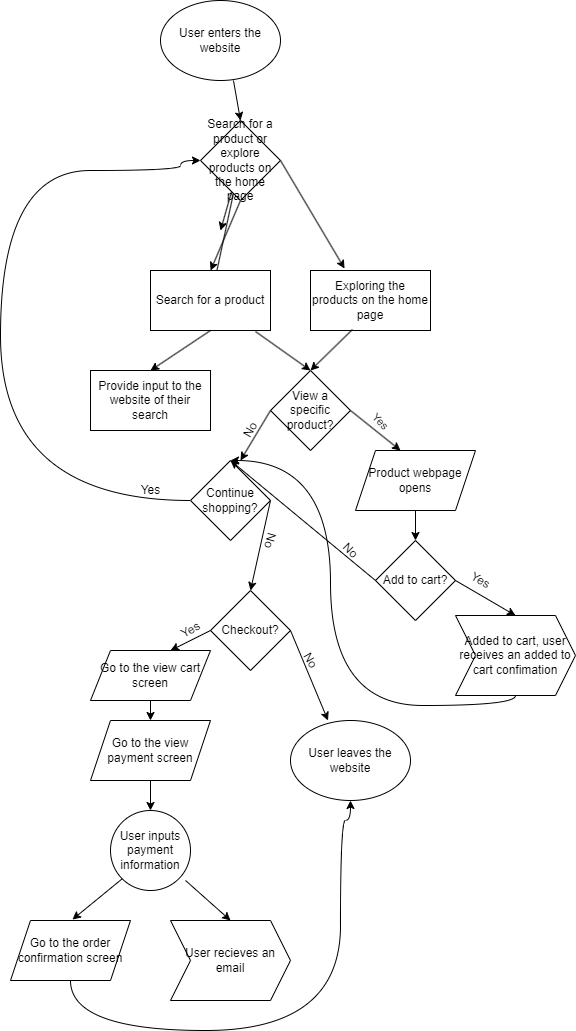

The diagram above was exported from draw.io. Its source (the exported page's mxGraphModel, read from the mxfile embedded in the PNG):
<mxGraphModel dx="2625" dy="1909" grid="1" gridSize="10" guides="1" tooltips="1" connect="1" arrows="1" fold="1" page="1" pageScale="1" pageWidth="850" pageHeight="1100" math="0" shadow="0">
  <root>
    <mxCell id="0" />
    <mxCell id="1" parent="0" />
    <mxCell id="13" value="User enters the website" style="ellipse;whiteSpace=wrap;html=1;" vertex="1" parent="1">
      <mxGeometry x="-620" y="-190" width="120" height="80" as="geometry" />
    </mxCell>
    <mxCell id="14" value="" style="endArrow=classic;html=1;exitX=1;exitY=0.5;exitDx=0;exitDy=0;entryX=0.617;entryY=-0.033;entryDx=0;entryDy=0;entryPerimeter=0;" edge="1" parent="1" source="71">
      <mxGeometry width="50" height="50" relative="1" as="geometry">
        <mxPoint x="240" y="370" as="sourcePoint" />
        <mxPoint x="-435.96000000000004" y="78.01999999999998" as="targetPoint" />
      </mxGeometry>
    </mxCell>
    <mxCell id="17" value="" style="endArrow=classic;html=1;exitX=0.5;exitY=1;exitDx=0;exitDy=0;entryX=0.584;entryY=0;entryDx=0;entryDy=0;entryPerimeter=0;" edge="1" parent="1" source="71">
      <mxGeometry width="50" height="50" relative="1" as="geometry">
        <mxPoint x="240" y="370" as="sourcePoint" />
        <mxPoint x="-569.9200000000001" y="80" as="targetPoint" />
      </mxGeometry>
    </mxCell>
    <mxCell id="37" value="" style="edgeStyle=none;html=1;startArrow=none;" edge="1" parent="1" source="71">
      <mxGeometry relative="1" as="geometry">
        <mxPoint x="-560" y="40" as="targetPoint" />
      </mxGeometry>
    </mxCell>
    <mxCell id="18" value="Search for a product" style="rounded=0;whiteSpace=wrap;html=1;" vertex="1" parent="1">
      <mxGeometry x="-630" y="80" width="120" height="60" as="geometry" />
    </mxCell>
    <mxCell id="19" value="Exploring the products on the home page" style="rounded=0;whiteSpace=wrap;html=1;" vertex="1" parent="1">
      <mxGeometry x="-470" y="80" width="120" height="60" as="geometry" />
    </mxCell>
    <mxCell id="20" value="" style="endArrow=classic;html=1;exitX=0.5;exitY=1;exitDx=0;exitDy=0;entryX=0.5;entryY=0;entryDx=0;entryDy=0;" edge="1" parent="1" source="18" target="21">
      <mxGeometry width="50" height="50" relative="1" as="geometry">
        <mxPoint x="180" y="340" as="sourcePoint" />
        <mxPoint x="-570" y="180" as="targetPoint" />
      </mxGeometry>
    </mxCell>
    <mxCell id="21" value="Provide input to the website of their search" style="rounded=0;whiteSpace=wrap;html=1;" vertex="1" parent="1">
      <mxGeometry x="-690" y="180" width="120" height="60" as="geometry" />
    </mxCell>
    <mxCell id="22" value="View a specific product?" style="rhombus;whiteSpace=wrap;html=1;" vertex="1" parent="1">
      <mxGeometry x="-510" y="180" width="80" height="80" as="geometry" />
    </mxCell>
    <mxCell id="23" value="" style="endArrow=classic;html=1;exitX=0.875;exitY=1.017;exitDx=0;exitDy=0;exitPerimeter=0;entryX=0.5;entryY=0;entryDx=0;entryDy=0;" edge="1" parent="1" source="18" target="22">
      <mxGeometry width="50" height="50" relative="1" as="geometry">
        <mxPoint x="180" y="330" as="sourcePoint" />
        <mxPoint x="-470" y="170" as="targetPoint" />
      </mxGeometry>
    </mxCell>
    <mxCell id="24" value="" style="endArrow=classic;html=1;exitX=0.35;exitY=0.983;exitDx=0;exitDy=0;exitPerimeter=0;entryX=0.5;entryY=0;entryDx=0;entryDy=0;" edge="1" parent="1" source="19" target="22">
      <mxGeometry width="50" height="50" relative="1" as="geometry">
        <mxPoint x="180" y="330" as="sourcePoint" />
        <mxPoint x="230" y="280" as="targetPoint" />
      </mxGeometry>
    </mxCell>
    <mxCell id="25" value="" style="endArrow=classic;html=1;exitX=1;exitY=0.5;exitDx=0;exitDy=0;" edge="1" parent="1" source="22">
      <mxGeometry width="50" height="50" relative="1" as="geometry">
        <mxPoint x="180" y="310" as="sourcePoint" />
        <mxPoint x="-380" y="260" as="targetPoint" />
      </mxGeometry>
    </mxCell>
    <mxCell id="26" value="Yes" style="edgeLabel;html=1;align=center;verticalAlign=middle;resizable=0;points=[];rotation=45;" vertex="1" connectable="0" parent="25">
      <mxGeometry x="-0.4146" y="2" relative="1" as="geometry">
        <mxPoint x="14" as="offset" />
      </mxGeometry>
    </mxCell>
    <mxCell id="27" value="" style="endArrow=classic;html=1;exitX=0;exitY=0.5;exitDx=0;exitDy=0;" edge="1" parent="1" source="22">
      <mxGeometry width="50" height="50" relative="1" as="geometry">
        <mxPoint x="180" y="310" as="sourcePoint" />
        <mxPoint x="-540" y="270" as="targetPoint" />
      </mxGeometry>
    </mxCell>
    <mxCell id="28" value="No" style="text;html=1;align=center;verticalAlign=middle;resizable=0;points=[];autosize=1;strokeColor=none;fillColor=none;rotation=-60;" vertex="1" parent="1">
      <mxGeometry x="-550" y="225" width="40" height="30" as="geometry" />
    </mxCell>
    <mxCell id="29" value="Product webpage opens" style="shape=parallelogram;perimeter=parallelogramPerimeter;whiteSpace=wrap;html=1;fixedSize=1;" vertex="1" parent="1">
      <mxGeometry x="-425" y="260" width="120" height="60" as="geometry" />
    </mxCell>
    <mxCell id="30" value="Continue shopping?" style="rhombus;whiteSpace=wrap;html=1;" vertex="1" parent="1">
      <mxGeometry x="-590" y="270" width="80" height="80" as="geometry" />
    </mxCell>
    <mxCell id="31" value="Add to cart?" style="rhombus;whiteSpace=wrap;html=1;" vertex="1" parent="1">
      <mxGeometry x="-405" y="350" width="80" height="80" as="geometry" />
    </mxCell>
    <mxCell id="32" value="" style="endArrow=classic;html=1;exitX=0.5;exitY=1;exitDx=0;exitDy=0;" edge="1" parent="1" source="29" target="31">
      <mxGeometry width="50" height="50" relative="1" as="geometry">
        <mxPoint x="180" y="300" as="sourcePoint" />
        <mxPoint x="230" y="250" as="targetPoint" />
      </mxGeometry>
    </mxCell>
    <mxCell id="38" value="" style="endArrow=classic;html=1;edgeStyle=orthogonalEdgeStyle;curved=1;entryX=0;entryY=0.5;entryDx=0;entryDy=0;" edge="1" parent="1" target="71">
      <mxGeometry width="50" height="50" relative="1" as="geometry">
        <mxPoint x="-590" y="310" as="sourcePoint" />
        <mxPoint x="-780" y="160" as="targetPoint" />
        <Array as="points">
          <mxPoint x="-780" y="310" />
          <mxPoint x="-780" y="-20" />
          <mxPoint x="-600" y="-20" />
        </Array>
      </mxGeometry>
    </mxCell>
    <mxCell id="39" value="Yes" style="text;html=1;align=center;verticalAlign=middle;resizable=0;points=[];autosize=1;strokeColor=none;fillColor=none;" vertex="1" parent="1">
      <mxGeometry x="-650" y="285" width="40" height="30" as="geometry" />
    </mxCell>
    <mxCell id="40" value="" style="endArrow=classic;html=1;curved=1;exitX=1;exitY=0.5;exitDx=0;exitDy=0;entryX=0.5;entryY=0;entryDx=0;entryDy=0;" edge="1" parent="1" source="30" target="41">
      <mxGeometry width="50" height="50" relative="1" as="geometry">
        <mxPoint x="-810" y="300" as="sourcePoint" />
        <mxPoint x="-500" y="370" as="targetPoint" />
      </mxGeometry>
    </mxCell>
    <mxCell id="41" value="Checkout?" style="rhombus;whiteSpace=wrap;html=1;" vertex="1" parent="1">
      <mxGeometry x="-570" y="400" width="80" height="80" as="geometry" />
    </mxCell>
    <mxCell id="42" value="No" style="text;html=1;align=center;verticalAlign=middle;resizable=0;points=[];autosize=1;strokeColor=none;fillColor=none;rotation=105;" vertex="1" parent="1">
      <mxGeometry x="-530" y="335" width="40" height="30" as="geometry" />
    </mxCell>
    <mxCell id="43" value="" style="endArrow=classic;html=1;curved=1;exitX=1;exitY=0.5;exitDx=0;exitDy=0;" edge="1" parent="1" source="41">
      <mxGeometry width="50" height="50" relative="1" as="geometry">
        <mxPoint x="-810" y="300" as="sourcePoint" />
        <mxPoint x="-452.5" y="530" as="targetPoint" />
      </mxGeometry>
    </mxCell>
    <mxCell id="45" value="No" style="text;html=1;align=center;verticalAlign=middle;resizable=0;points=[];autosize=1;strokeColor=none;fillColor=none;rotation=60;" vertex="1" parent="1">
      <mxGeometry x="-490" y="455" width="40" height="30" as="geometry" />
    </mxCell>
    <mxCell id="46" value="" style="endArrow=classic;html=1;curved=1;exitX=0;exitY=0.5;exitDx=0;exitDy=0;" edge="1" parent="1" source="41">
      <mxGeometry width="50" height="50" relative="1" as="geometry">
        <mxPoint x="-580" y="440" as="sourcePoint" />
        <mxPoint x="-610" y="460" as="targetPoint" />
      </mxGeometry>
    </mxCell>
    <mxCell id="47" value="Yes" style="text;html=1;align=center;verticalAlign=middle;resizable=0;points=[];autosize=1;strokeColor=none;fillColor=none;rotation=-30;" vertex="1" parent="1">
      <mxGeometry x="-610" y="425" width="40" height="30" as="geometry" />
    </mxCell>
    <mxCell id="49" value="Go to the view cart screen" style="shape=parallelogram;perimeter=parallelogramPerimeter;whiteSpace=wrap;html=1;fixedSize=1;" vertex="1" parent="1">
      <mxGeometry x="-690" y="460" width="120" height="50" as="geometry" />
    </mxCell>
    <mxCell id="50" value="" style="endArrow=classic;html=1;curved=1;exitX=0.5;exitY=1;exitDx=0;exitDy=0;" edge="1" parent="1" source="49" target="51">
      <mxGeometry width="50" height="50" relative="1" as="geometry">
        <mxPoint x="-810" y="290" as="sourcePoint" />
        <mxPoint x="-630" y="540" as="targetPoint" />
      </mxGeometry>
    </mxCell>
    <mxCell id="51" value="Go to the view payment screen" style="shape=parallelogram;perimeter=parallelogramPerimeter;whiteSpace=wrap;html=1;fixedSize=1;" vertex="1" parent="1">
      <mxGeometry x="-690" y="530" width="120" height="60" as="geometry" />
    </mxCell>
    <mxCell id="54" value="User inputs payment information" style="ellipse;whiteSpace=wrap;html=1;aspect=fixed;" vertex="1" parent="1">
      <mxGeometry x="-670" y="620" width="80" height="80" as="geometry" />
    </mxCell>
    <mxCell id="58" value="" style="endArrow=classic;html=1;curved=1;exitX=0.5;exitY=1;exitDx=0;exitDy=0;" edge="1" parent="1" source="51" target="54">
      <mxGeometry width="50" height="50" relative="1" as="geometry">
        <mxPoint x="-810" y="790" as="sourcePoint" />
        <mxPoint x="-760" y="740" as="targetPoint" />
      </mxGeometry>
    </mxCell>
    <mxCell id="60" value="" style="endArrow=classic;html=1;curved=1;exitX=0;exitY=1;exitDx=0;exitDy=0;entryX=0.433;entryY=-0.012;entryDx=0;entryDy=0;entryPerimeter=0;" edge="1" parent="1" source="54">
      <mxGeometry width="50" height="50" relative="1" as="geometry">
        <mxPoint x="-810" y="770" as="sourcePoint" />
        <mxPoint x="-708.04" y="729.04" as="targetPoint" />
      </mxGeometry>
    </mxCell>
    <mxCell id="61" value="User recieves an email" style="shape=step;perimeter=stepPerimeter;whiteSpace=wrap;html=1;fixedSize=1;" vertex="1" parent="1">
      <mxGeometry x="-610" y="730" width="120" height="80" as="geometry" />
    </mxCell>
    <mxCell id="62" value="" style="endArrow=classic;html=1;curved=1;exitX=0.938;exitY=0.875;exitDx=0;exitDy=0;exitPerimeter=0;entryX=0.5;entryY=0;entryDx=0;entryDy=0;" edge="1" parent="1" source="54" target="61">
      <mxGeometry width="50" height="50" relative="1" as="geometry">
        <mxPoint x="-810" y="770" as="sourcePoint" />
        <mxPoint x="-760" y="720" as="targetPoint" />
      </mxGeometry>
    </mxCell>
    <mxCell id="63" value="Go to the order confirmation screen" style="shape=parallelogram;perimeter=parallelogramPerimeter;whiteSpace=wrap;html=1;fixedSize=1;" vertex="1" parent="1">
      <mxGeometry x="-770" y="730" width="120" height="60" as="geometry" />
    </mxCell>
    <mxCell id="64" value="" style="endArrow=classic;html=1;exitX=0.5;exitY=1;exitDx=0;exitDy=0;rounded=1;edgeStyle=orthogonalEdgeStyle;curved=1;entryX=0.5;entryY=1;entryDx=0;entryDy=0;" edge="1" parent="1" source="63" target="74">
      <mxGeometry width="50" height="50" relative="1" as="geometry">
        <mxPoint x="-810" y="760" as="sourcePoint" />
        <mxPoint x="-440" y="590" as="targetPoint" />
        <Array as="points">
          <mxPoint x="-710" y="840" />
          <mxPoint x="-440" y="840" />
          <mxPoint x="-440" y="630" />
          <mxPoint x="-430" y="630" />
        </Array>
      </mxGeometry>
    </mxCell>
    <mxCell id="65" value="Added to cart, user receives an added to cart confimation" style="shape=step;perimeter=stepPerimeter;whiteSpace=wrap;html=1;fixedSize=1;" vertex="1" parent="1">
      <mxGeometry x="-325" y="425" width="120" height="80" as="geometry" />
    </mxCell>
    <mxCell id="66" value="" style="endArrow=classic;html=1;rounded=1;curved=1;exitX=1;exitY=0.5;exitDx=0;exitDy=0;entryX=0.5;entryY=0;entryDx=0;entryDy=0;" edge="1" parent="1" source="31" target="65">
      <mxGeometry width="50" height="50" relative="1" as="geometry">
        <mxPoint x="-810" y="440" as="sourcePoint" />
        <mxPoint x="-760" y="390" as="targetPoint" />
      </mxGeometry>
    </mxCell>
    <mxCell id="67" value="Yes" style="text;html=1;align=center;verticalAlign=middle;resizable=0;points=[];autosize=1;strokeColor=none;fillColor=none;rotation=30;" vertex="1" parent="1">
      <mxGeometry x="-320" y="375" width="40" height="30" as="geometry" />
    </mxCell>
    <mxCell id="68" value="" style="endArrow=classic;html=1;rounded=1;curved=1;exitX=0.5;exitY=1;exitDx=0;exitDy=0;edgeStyle=orthogonalEdgeStyle;entryX=0.5;entryY=0;entryDx=0;entryDy=0;" edge="1" parent="1" source="65" target="30">
      <mxGeometry width="50" height="50" relative="1" as="geometry">
        <mxPoint x="-810" y="440" as="sourcePoint" />
        <mxPoint x="-490" y="270" as="targetPoint" />
        <Array as="points">
          <mxPoint x="-265" y="515" />
          <mxPoint x="-450" y="515" />
          <mxPoint x="-450" y="270" />
        </Array>
      </mxGeometry>
    </mxCell>
    <mxCell id="69" value="" style="endArrow=classic;html=1;rounded=1;curved=1;exitX=0;exitY=0.5;exitDx=0;exitDy=0;entryX=0.5;entryY=0;entryDx=0;entryDy=0;" edge="1" parent="1" source="31" target="30">
      <mxGeometry width="50" height="50" relative="1" as="geometry">
        <mxPoint x="-810" y="440" as="sourcePoint" />
        <mxPoint x="-760" y="390" as="targetPoint" />
      </mxGeometry>
    </mxCell>
    <mxCell id="70" value="No" style="text;html=1;align=center;verticalAlign=middle;resizable=0;points=[];autosize=1;strokeColor=none;fillColor=none;rotation=45;" vertex="1" parent="1">
      <mxGeometry x="-450" y="345" width="40" height="30" as="geometry" />
    </mxCell>
    <mxCell id="72" value="" style="edgeStyle=none;html=1;endArrow=none;" edge="1" parent="1" source="18" target="71">
      <mxGeometry relative="1" as="geometry">
        <mxPoint x="-570" y="80" as="sourcePoint" />
        <mxPoint x="-570" y="-90" as="targetPoint" />
      </mxGeometry>
    </mxCell>
    <mxCell id="71" value="Search for a product or explore products on the home page" style="rhombus;whiteSpace=wrap;html=1;" vertex="1" parent="1">
      <mxGeometry x="-580" y="-70" width="80" height="80" as="geometry" />
    </mxCell>
    <mxCell id="73" value="" style="endArrow=classic;html=1;rounded=1;curved=1;exitX=0.608;exitY=1;exitDx=0;exitDy=0;exitPerimeter=0;entryX=0.5;entryY=0;entryDx=0;entryDy=0;" edge="1" parent="1" source="13" target="71">
      <mxGeometry width="50" height="50" relative="1" as="geometry">
        <mxPoint x="-810" y="110" as="sourcePoint" />
        <mxPoint x="-760" y="60" as="targetPoint" />
      </mxGeometry>
    </mxCell>
    <mxCell id="74" value="User leaves the website" style="ellipse;whiteSpace=wrap;html=1;" vertex="1" parent="1">
      <mxGeometry x="-490" y="530" width="120" height="80" as="geometry" />
    </mxCell>
  </root>
</mxGraphModel>